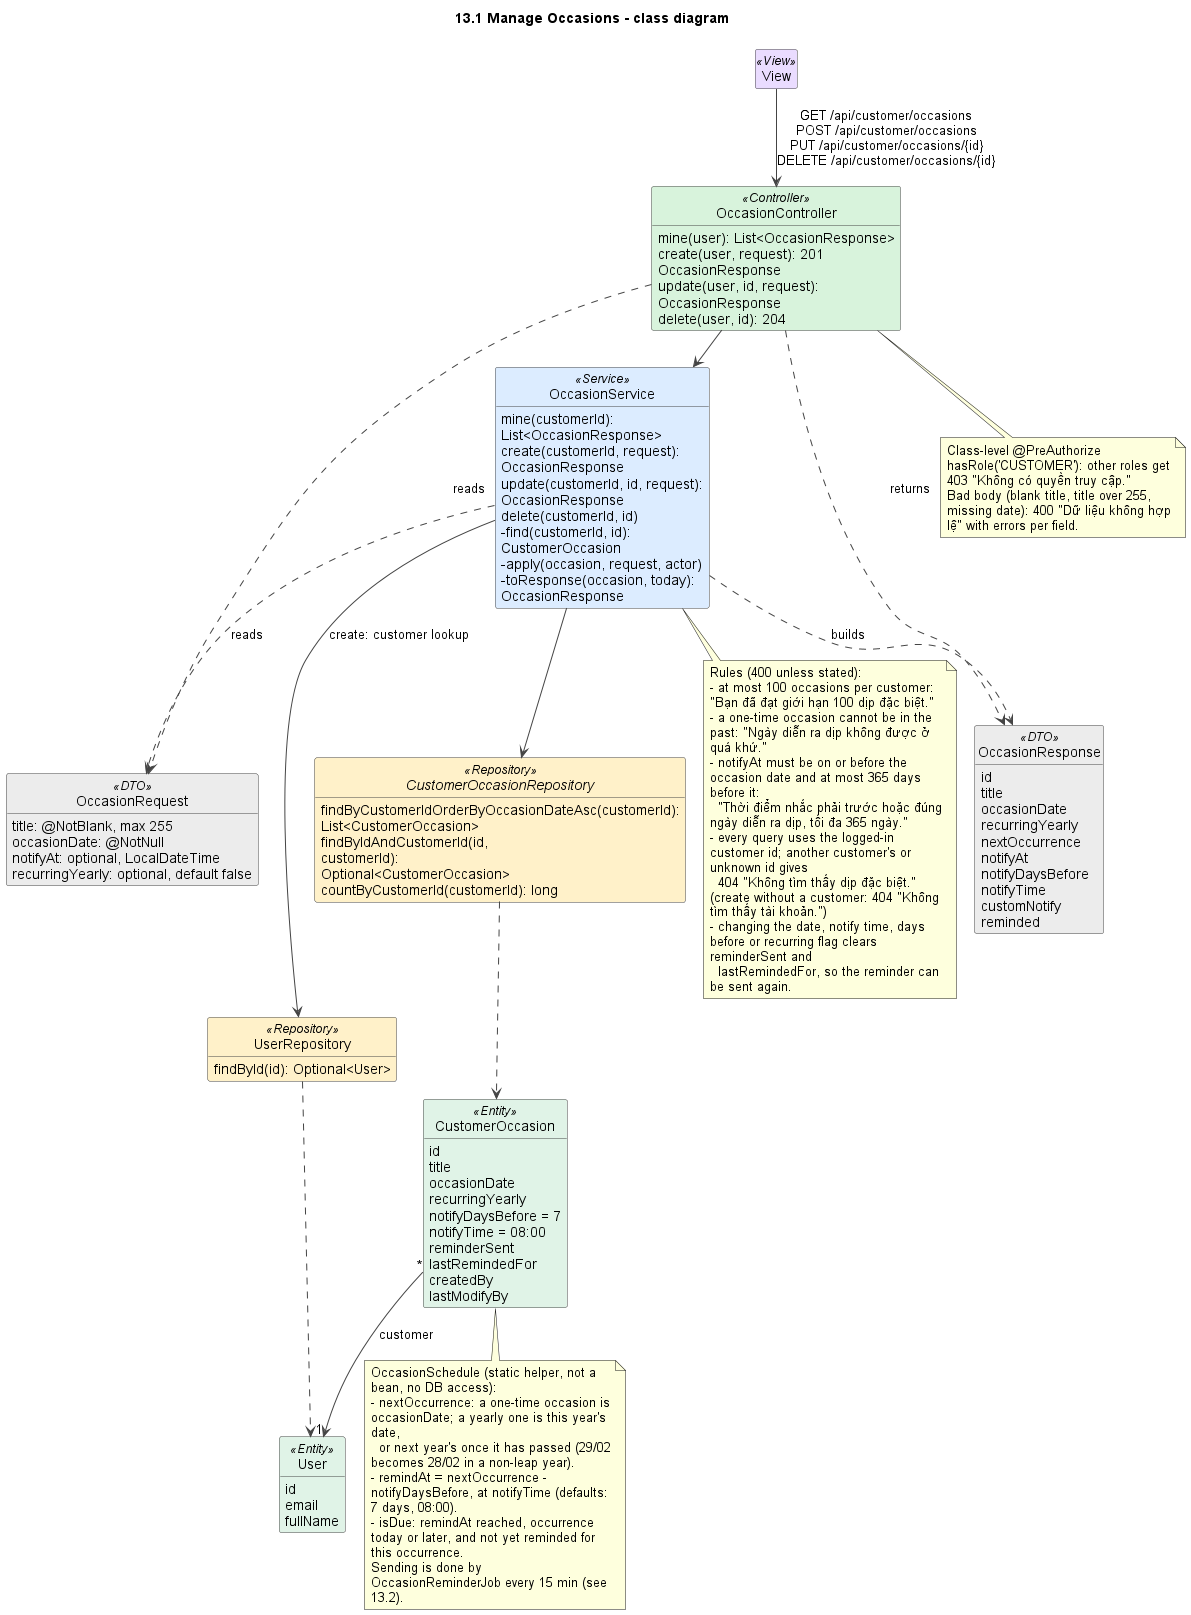

The diagram above was rendered by PlantUML. Its source (embedded in the PNG):
@startuml
!pragma layout smetana
title 13.1 Manage Occasions - class diagram
skinparam shadowing false
skinparam defaultFontName Arial
skinparam wrapWidth 240
skinparam ArrowColor #444444
skinparam classAttributeIconSize 0
skinparam nodesep 45
skinparam ranksep 50
skinparam class {
  BackgroundColor #FFFFFF
  BorderColor #444444
  BackgroundColor<<View>> #EADCFF
  BackgroundColor<<Controller>> #D8F3DC
  BackgroundColor<<Service>> #DCECFF
  BackgroundColor<<Repository>> #FFF1C9
  BackgroundColor<<Entity>> #E0F3E7
  BackgroundColor<<External>> #FFE0E0
  BackgroundColor<<DTO>> #ECECEC
  BackgroundColor<<Scheduler>> #FFE8CC
}
hide empty members
hide circle

class View <<View>>

class OccasionController <<Controller>> {
  mine(user): List<OccasionResponse>
  create(user, request): 201 OccasionResponse
  update(user, id, request): OccasionResponse
  delete(user, id): 204
}
class OccasionService <<Service>> {
  mine(customerId): List<OccasionResponse>
  create(customerId, request): OccasionResponse
  update(customerId, id, request): OccasionResponse
  delete(customerId, id)
  -find(customerId, id): CustomerOccasion
  -apply(occasion, request, actor)
  -toResponse(occasion, today): OccasionResponse
}
interface CustomerOccasionRepository <<Repository>> {
  findByCustomerIdOrderByOccasionDateAsc(customerId): List<CustomerOccasion>
  findByIdAndCustomerId(id, customerId): Optional<CustomerOccasion>
  countByCustomerId(customerId): long
}
class UserRepository <<Repository>> {
  findById(id): Optional<User>
}
class OccasionRequest <<DTO>> {
  title: @NotBlank, max 255
  occasionDate: @NotNull
  notifyAt: optional, LocalDateTime
  recurringYearly: optional, default false
}
class OccasionResponse <<DTO>> {
  id
  title
  occasionDate
  recurringYearly
  nextOccurrence
  notifyAt
  notifyDaysBefore
  notifyTime
  customNotify
  reminded
}
class CustomerOccasion <<Entity>> {
  id
  title
  occasionDate
  recurringYearly
  notifyDaysBefore = 7
  notifyTime = 08:00
  reminderSent
  lastRemindedFor
  createdBy
  lastModifyBy
}
class User <<Entity>> {
  id
  email
  fullName
}

View --> OccasionController : GET /api/customer/occasions\nPOST /api/customer/occasions\nPUT /api/customer/occasions/{id}\nDELETE /api/customer/occasions/{id}
OccasionController --> OccasionService
OccasionController ..> OccasionRequest : reads
OccasionController ..> OccasionResponse : returns
OccasionService --> CustomerOccasionRepository
OccasionService --> UserRepository : create: customer lookup
OccasionService ..> OccasionRequest : reads
OccasionService ..> OccasionResponse : builds
CustomerOccasionRepository ..> CustomerOccasion
UserRepository ..> User
CustomerOccasion "*" --> "1" User : customer

note bottom of OccasionController
  Class-level @PreAuthorize hasRole('CUSTOMER'): other roles get 403 "Không có quyền truy cập."
  Bad body (blank title, title over 255, missing date): 400 "Dữ liệu không hợp lệ" with errors per field.
end note

note bottom of OccasionService
  Rules (400 unless stated):
  - at most 100 occasions per customer: "Bạn đã đạt giới hạn 100 dịp đặc biệt."
  - a one-time occasion cannot be in the past: "Ngày diễn ra dịp không được ở quá khứ."
  - notifyAt must be on or before the occasion date and at most 365 days before it:
    "Thời điểm nhắc phải trước hoặc đúng ngày diễn ra dịp, tối đa 365 ngày."
  - every query uses the logged-in customer id; another customer's or unknown id gives
    404 "Không tìm thấy dịp đặc biệt." (create without a customer: 404 "Không tìm thấy tài khoản.")
  - changing the date, notify time, days before or recurring flag clears reminderSent and
    lastRemindedFor, so the reminder can be sent again.
end note

note bottom of CustomerOccasion
  OccasionSchedule (static helper, not a bean, no DB access):
  - nextOccurrence: a one-time occasion is occasionDate; a yearly one is this year's date,
    or next year's once it has passed (29/02 becomes 28/02 in a non-leap year).
  - remindAt = nextOccurrence - notifyDaysBefore, at notifyTime (defaults: 7 days, 08:00).
  - isDue: remindAt reached, occurrence today or later, and not yet reminded for this occurrence.
  Sending is done by OccasionReminderJob every 15 min (see 13.2).
end note

@enduml